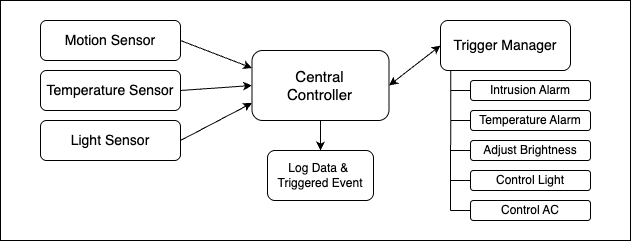

The diagram above was exported from draw.io. Its source (the exported page's mxGraphModel, read from the mxfile embedded in the PNG):
<mxGraphModel dx="1122" dy="712" grid="1" gridSize="10" guides="1" tooltips="1" connect="1" arrows="1" fold="1" page="1" pageScale="1" pageWidth="827" pageHeight="1169" math="0" shadow="0">
  <root>
    <mxCell id="0" />
    <mxCell id="1" parent="0" />
    <mxCell id="Tip8GlS0ytvxUIMiIW5F-31" value="" style="rounded=0;whiteSpace=wrap;html=1;" vertex="1" parent="1">
      <mxGeometry x="80" y="140" width="630" height="240" as="geometry" />
    </mxCell>
    <mxCell id="Tip8GlS0ytvxUIMiIW5F-2" value="&lt;font style=&quot;font-size: 14px;&quot;&gt;Motion Sensor&lt;/font&gt;" style="rounded=1;whiteSpace=wrap;html=1;" vertex="1" parent="1">
      <mxGeometry x="120" y="160" width="140" height="40" as="geometry" />
    </mxCell>
    <mxCell id="Tip8GlS0ytvxUIMiIW5F-3" value="&lt;font style=&quot;font-size: 14px;&quot;&gt;Temperature Sensor&lt;/font&gt;" style="rounded=1;whiteSpace=wrap;html=1;" vertex="1" parent="1">
      <mxGeometry x="120" y="210" width="140" height="40" as="geometry" />
    </mxCell>
    <mxCell id="Tip8GlS0ytvxUIMiIW5F-4" value="&lt;font style=&quot;font-size: 14px;&quot;&gt;Light Sensor&lt;/font&gt;" style="rounded=1;whiteSpace=wrap;html=1;" vertex="1" parent="1">
      <mxGeometry x="120" y="260" width="140" height="40" as="geometry" />
    </mxCell>
    <mxCell id="Tip8GlS0ytvxUIMiIW5F-5" value="" style="endArrow=classic;html=1;rounded=0;exitX=1;exitY=0.5;exitDx=0;exitDy=0;entryX=0;entryY=0.25;entryDx=0;entryDy=0;" edge="1" parent="1" source="Tip8GlS0ytvxUIMiIW5F-2" target="Tip8GlS0ytvxUIMiIW5F-8">
      <mxGeometry width="50" height="50" relative="1" as="geometry">
        <mxPoint x="390" y="380" as="sourcePoint" />
        <mxPoint x="300" y="200" as="targetPoint" />
      </mxGeometry>
    </mxCell>
    <mxCell id="Tip8GlS0ytvxUIMiIW5F-6" value="" style="endArrow=classic;html=1;rounded=0;exitX=1;exitY=0.5;exitDx=0;exitDy=0;entryX=0;entryY=0.5;entryDx=0;entryDy=0;" edge="1" parent="1" source="Tip8GlS0ytvxUIMiIW5F-3" target="Tip8GlS0ytvxUIMiIW5F-8">
      <mxGeometry width="50" height="50" relative="1" as="geometry">
        <mxPoint x="100" y="500" as="sourcePoint" />
        <mxPoint x="333.33333333333326" y="350" as="targetPoint" />
      </mxGeometry>
    </mxCell>
    <mxCell id="Tip8GlS0ytvxUIMiIW5F-7" value="" style="endArrow=classic;html=1;rounded=0;exitX=1;exitY=0.5;exitDx=0;exitDy=0;entryX=0;entryY=0.75;entryDx=0;entryDy=0;" edge="1" parent="1" target="Tip8GlS0ytvxUIMiIW5F-8">
      <mxGeometry width="50" height="50" relative="1" as="geometry">
        <mxPoint x="260" y="280" as="sourcePoint" />
        <mxPoint x="440" y="430" as="targetPoint" />
      </mxGeometry>
    </mxCell>
    <mxCell id="Tip8GlS0ytvxUIMiIW5F-8" value="&lt;font style=&quot;font-size: 15px;&quot;&gt;Central&lt;/font&gt;&lt;div&gt;&lt;font style=&quot;font-size: 15px;&quot;&gt;Controller&lt;/font&gt;&lt;/div&gt;" style="rounded=1;whiteSpace=wrap;html=1;" vertex="1" parent="1">
      <mxGeometry x="331.5" y="190" width="137" height="70" as="geometry" />
    </mxCell>
    <mxCell id="Tip8GlS0ytvxUIMiIW5F-9" style="edgeStyle=orthogonalEdgeStyle;rounded=0;orthogonalLoop=1;jettySize=auto;html=1;exitX=0.5;exitY=1;exitDx=0;exitDy=0;" edge="1" parent="1" source="Tip8GlS0ytvxUIMiIW5F-8" target="Tip8GlS0ytvxUIMiIW5F-8">
      <mxGeometry relative="1" as="geometry" />
    </mxCell>
    <mxCell id="Tip8GlS0ytvxUIMiIW5F-10" value="&lt;font style=&quot;font-size: 14px;&quot;&gt;Trigger Manager&lt;/font&gt;" style="rounded=1;whiteSpace=wrap;html=1;" vertex="1" parent="1">
      <mxGeometry x="520" y="160" width="130" height="50" as="geometry" />
    </mxCell>
    <mxCell id="Tip8GlS0ytvxUIMiIW5F-11" value="" style="endArrow=classic;startArrow=classic;html=1;rounded=0;exitX=1;exitY=0.5;exitDx=0;exitDy=0;entryX=0;entryY=0.5;entryDx=0;entryDy=0;" edge="1" parent="1" source="Tip8GlS0ytvxUIMiIW5F-8" target="Tip8GlS0ytvxUIMiIW5F-10">
      <mxGeometry width="50" height="50" relative="1" as="geometry">
        <mxPoint x="470" y="300" as="sourcePoint" />
        <mxPoint x="520" y="250" as="targetPoint" />
      </mxGeometry>
    </mxCell>
    <mxCell id="Tip8GlS0ytvxUIMiIW5F-12" value="Log Data &amp;amp;&amp;nbsp;&lt;div&gt;Triggered Event&lt;/div&gt;" style="rounded=1;whiteSpace=wrap;html=1;" vertex="1" parent="1">
      <mxGeometry x="347" y="290" width="106" height="50" as="geometry" />
    </mxCell>
    <mxCell id="Tip8GlS0ytvxUIMiIW5F-13" value="" style="endArrow=classic;html=1;rounded=0;exitX=0.5;exitY=1;exitDx=0;exitDy=0;entryX=0.5;entryY=0;entryDx=0;entryDy=0;" edge="1" parent="1" source="Tip8GlS0ytvxUIMiIW5F-8" target="Tip8GlS0ytvxUIMiIW5F-12">
      <mxGeometry width="50" height="50" relative="1" as="geometry">
        <mxPoint x="470" y="300" as="sourcePoint" />
        <mxPoint x="520" y="250" as="targetPoint" />
      </mxGeometry>
    </mxCell>
    <mxCell id="Tip8GlS0ytvxUIMiIW5F-16" value="Intrusion Alarm" style="rounded=1;whiteSpace=wrap;html=1;" vertex="1" parent="1">
      <mxGeometry x="550" y="220" width="120" height="20" as="geometry" />
    </mxCell>
    <mxCell id="Tip8GlS0ytvxUIMiIW5F-19" value="Temperature Alarm" style="rounded=1;whiteSpace=wrap;html=1;" vertex="1" parent="1">
      <mxGeometry x="550" y="250" width="120" height="20" as="geometry" />
    </mxCell>
    <mxCell id="Tip8GlS0ytvxUIMiIW5F-20" value="Control Light" style="rounded=1;whiteSpace=wrap;html=1;" vertex="1" parent="1">
      <mxGeometry x="550" y="310" width="120" height="20" as="geometry" />
    </mxCell>
    <mxCell id="Tip8GlS0ytvxUIMiIW5F-21" value="Control AC" style="rounded=1;whiteSpace=wrap;html=1;" vertex="1" parent="1">
      <mxGeometry x="550" y="340" width="120" height="20" as="geometry" />
    </mxCell>
    <mxCell id="Tip8GlS0ytvxUIMiIW5F-22" value="Adjust Brightness" style="rounded=1;whiteSpace=wrap;html=1;" vertex="1" parent="1">
      <mxGeometry x="550" y="280" width="120" height="20" as="geometry" />
    </mxCell>
    <mxCell id="Tip8GlS0ytvxUIMiIW5F-24" value="" style="endArrow=none;html=1;rounded=0;exitX=0.079;exitY=1.002;exitDx=0;exitDy=0;exitPerimeter=0;" edge="1" parent="1">
      <mxGeometry width="50" height="50" relative="1" as="geometry">
        <mxPoint x="530.27" y="210.00000000000003" as="sourcePoint" />
        <mxPoint x="530" y="350" as="targetPoint" />
      </mxGeometry>
    </mxCell>
    <mxCell id="Tip8GlS0ytvxUIMiIW5F-25" value="" style="endArrow=none;html=1;rounded=0;entryX=0;entryY=0.5;entryDx=0;entryDy=0;" edge="1" parent="1" target="Tip8GlS0ytvxUIMiIW5F-16">
      <mxGeometry width="50" height="50" relative="1" as="geometry">
        <mxPoint x="530" y="230" as="sourcePoint" />
        <mxPoint x="530" y="250" as="targetPoint" />
      </mxGeometry>
    </mxCell>
    <mxCell id="Tip8GlS0ytvxUIMiIW5F-26" value="" style="endArrow=none;html=1;rounded=0;entryX=0;entryY=0.5;entryDx=0;entryDy=0;" edge="1" parent="1" target="Tip8GlS0ytvxUIMiIW5F-22">
      <mxGeometry width="50" height="50" relative="1" as="geometry">
        <mxPoint x="530" y="290" as="sourcePoint" />
        <mxPoint x="560" y="240" as="targetPoint" />
      </mxGeometry>
    </mxCell>
    <mxCell id="Tip8GlS0ytvxUIMiIW5F-27" value="" style="endArrow=none;html=1;rounded=0;entryX=0;entryY=0.5;entryDx=0;entryDy=0;" edge="1" parent="1" target="Tip8GlS0ytvxUIMiIW5F-19">
      <mxGeometry width="50" height="50" relative="1" as="geometry">
        <mxPoint x="530" y="260" as="sourcePoint" />
        <mxPoint x="570" y="250" as="targetPoint" />
      </mxGeometry>
    </mxCell>
    <mxCell id="Tip8GlS0ytvxUIMiIW5F-28" value="" style="endArrow=none;html=1;rounded=0;entryX=0;entryY=0.5;entryDx=0;entryDy=0;" edge="1" parent="1" target="Tip8GlS0ytvxUIMiIW5F-20">
      <mxGeometry width="50" height="50" relative="1" as="geometry">
        <mxPoint x="530" y="320" as="sourcePoint" />
        <mxPoint x="580" y="260" as="targetPoint" />
      </mxGeometry>
    </mxCell>
    <mxCell id="Tip8GlS0ytvxUIMiIW5F-29" value="" style="endArrow=none;html=1;rounded=0;entryX=0;entryY=0.5;entryDx=0;entryDy=0;" edge="1" parent="1" target="Tip8GlS0ytvxUIMiIW5F-21">
      <mxGeometry width="50" height="50" relative="1" as="geometry">
        <mxPoint x="530" y="350" as="sourcePoint" />
        <mxPoint x="590" y="270" as="targetPoint" />
      </mxGeometry>
    </mxCell>
  </root>
</mxGraphModel>